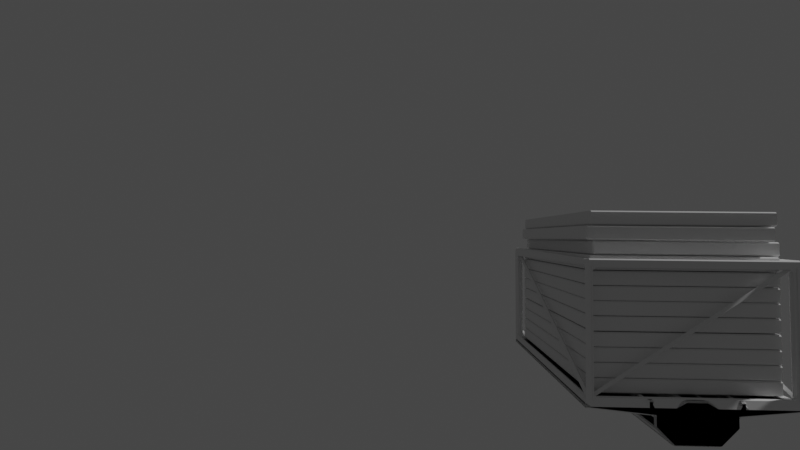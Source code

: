 # Source: untitled.blend  (saved by Blender 2.83.21; exported with 4.5.12 LTS)
import bpy
from mathutils import Matrix  # noqa: F401  (used for matrix-valued properties, if any)

bpy.ops.wm.read_factory_settings(use_empty=True)
scene = bpy.context.scene
scene.name = 'Scene'

# ---- collections
col_collection = bpy.data.collections.new('Collection'); scene.collection.children.link(col_collection)

# ---- materials (node trees are filled in below, after node groups)
mat_material = bpy.data.materials.new('Material')
mat_material.alpha_threshold = 0.0
mat_material.use_transparent_shadow = False
mat_material.line_color = (0.0, 0.0, 0.0, 1.0)

# ---- material node trees
mat_material.use_nodes = True; mat_material.node_tree.nodes.clear()
_N = mat_material.node_tree.nodes; _L = mat_material.node_tree.links
n0 = _N.new('ShaderNodeOutputMaterial'); n0.name = 'Material Output'; n0.location = (300, 300)
n1 = _N.new('ShaderNodeBsdfPrincipled'); n1.name = 'Principled BSDF'; n1.location = (10, 300)
n1.distribution = 'GGX'
n1.subsurface_method = 'BURLEY'
n1.inputs[2].default_value = 0.4
n1.inputs[3].default_value = 1.45
n1.inputs[27].default_value = (0.0, 0.0, 0.0, 1.0)
n1.inputs[28].default_value = 1.0
_L.new(n1.outputs[0], n0.inputs[0])
n0.is_active_output = True

# ---- world
world_world = bpy.data.worlds.new('World'); scene.world = world_world
world_world.use_nodes = True; world_world.node_tree.nodes.clear()
_N = world_world.node_tree.nodes; _L = world_world.node_tree.links
n0 = _N.new('ShaderNodeOutputWorld'); n0.name = 'World Output'; n0.location = (300, 300)
n1 = _N.new('ShaderNodeBackground'); n1.name = 'Background'; n1.location = (10, 300)
n1.inputs[0].default_value = (0.05088, 0.05088, 0.05088, 1.0)
_L.new(n1.outputs[0], n0.inputs[0])
n0.is_active_output = True
world_world.color = (0.05088, 0.05088, 0.05088)
world_world.use_sun_shadow = False
world_world.sun_shadow_jitter_overblur = 0.0

# ---- cameras
cam_camera = bpy.data.cameras.new('Camera')
cam_camera.clip_end = 100.0
cam_camera.lens = 15.1
cam_camera.ortho_scale = 7.314
cam_camera.lens_unit = 'FOV'

# ---- lights
light_light = bpy.data.lights.new('Light', 'POINT')
light_light.transmission_factor = 0.0
light_light.energy = 1000.0
light_light.shadow_soft_size = 0.1
light_light.shadow_maximum_resolution = 0.006
light_light.use_absolute_resolution = True

# ---- meshes
me_cube = bpy.data.meshes.new('Cube')
me_cube.from_pydata([(0.3006, 1.431, 0.1022), (0.3006, -0.3228, 0.1022), (-0.3006, 1.431, 0.1022), (-0.3006, -0.3228, 0.1022), (0.3006, 1.233, 0.1022), (-0.3006, 1.233, 0.1022), (0.3006, 1.377, 0.0306), (-0.3006, -0.3228, 0.0306), (0.3006, -0.3228, 0.0306), (-0.3006, 1.377, 0.0306), (0.3006, 1.186, 0.0306), (-0.3006, 1.186, 0.0306), (-0.7964, -0.3228, 0.07837), (-0.7964, -0.3228, 0.1022), (0.7964, 1.233, 0.1022), (0.7964, -0.3228, 0.1022), (-0.7964, 1.233, 0.1022), (0.7964, -0.3228, 0.07837), (0.7964, 1.186, 0.07837), (-0.7964, 1.186, 0.07837), (0.3006, 1.32, -0.0466), (0.1687, 1.221, -0.1785), (0.1687, -0.3228, -0.1785), (0.3006, -0.3228, -0.0466), (-0.1687, 1.221, -0.1785), (-0.3006, 1.32, -0.0466), (-0.3006, -0.3228, -0.0466), (-0.1687, -0.3228, -0.1785), (-0.3006, 1.135, -0.0466), (-0.1687, 1.049, -0.1785), (0.3006, 1.135, -0.0466), (0.1687, 1.049, -0.1785), (0.3479, 1.233, 0.1022), (0.3479, 1.186, 0.03516), (0.3479, -0.3228, 0.03516), (0.3479, -0.3228, 0.1022), (0.0, -0.3228, 0.1429), (0.0, 1.431, 0.1022), (0.0, 1.233, 0.1429), (0.0, 1.377, 0.0306), (-0.3494, 1.186, 0.0353), (-0.3494, 1.233, 0.1022), (-0.3494, -0.3228, 0.1022), (-0.3494, -0.3228, 0.0353), (0.3006, 1.233, 0.1435), (0.3006, -0.3228, 0.1435), (-0.3006, -0.3228, 0.1435), (-0.3006, 1.233, 0.1435), (0.3479, -0.3228, 0.1435), (-0.3494, 1.233, 0.1435), (0.3479, 1.233, 0.1435), (-0.3494, -0.3228, 0.1435), (-0.1503, -0.3228, 0.1022), (-0.1503, 1.431, 0.1022), (-0.1503, 1.233, 0.1022), (-0.1503, 1.377, 0.0306), (0.1503, 1.431, 0.1022), (0.1503, 1.233, 0.1022), (0.1503, 1.377, 0.0306), (0.1503, -0.3228, 0.1022), (-0.07516, 1.431, 0.1022), (-0.07516, 1.233, 0.1429), (-0.07516, 1.377, 0.0306), (-0.07516, -0.3228, 0.1429), (0.07516, -0.3228, 0.1429), (0.07516, 1.431, 0.1022), (0.07516, 1.233, 0.1429), (0.07516, 1.377, 0.0306)], [], [(54, 5, 3, 52), (11, 5, 2, 9), (30, 10, 8, 23), (58, 56, 0, 6), (6, 0, 4, 10), (33, 32, 14, 18), (53, 2, 5, 54), (24, 21, 31, 29), (20, 6, 10, 30), (28, 11, 9, 25), (26, 7, 11, 28), (29, 31, 22, 27), (18, 14, 15, 17), (12, 13, 16, 19), (34, 33, 18, 17), (32, 35, 15, 14), (41, 40, 19, 16), (42, 41, 16, 13), (40, 43, 12, 19), (29, 27, 26, 28), (31, 21, 20, 30), (24, 29, 28, 25), (22, 31, 30, 23), (24, 25, 9, 55, 62, 39, 67, 58, 6, 20, 21), (35, 34, 17, 15), (43, 42, 13, 12), (42, 3, 46, 51), (8, 10, 33, 34), (10, 4, 32, 33), (65, 37, 38, 66), (62, 60, 37, 39), (66, 38, 36, 64), (1, 59, 64, 36, 63, 52, 3, 42, 43, 7, 26, 27, 22, 23, 8, 34, 35), (11, 7, 43, 40), (41, 42, 51, 49), (5, 11, 40, 41), (44, 45, 48, 50), (46, 47, 49, 51), (32, 4, 44, 50), (5, 41, 49, 47), (35, 32, 50, 48), (3, 5, 47, 46), (1, 35, 48, 45), (4, 1, 45, 44), (9, 2, 53, 55), (60, 53, 54, 61), (61, 54, 52, 63), (4, 57, 59, 1), (0, 56, 57, 4), (67, 65, 56, 58), (38, 61, 63, 36), (37, 60, 61, 38), (55, 53, 60, 62), (39, 37, 65, 67), (57, 66, 64, 59), (56, 65, 66, 57)])
_uv = me_cube.uv_layers.new(name='UVMap')
_uv.uv.foreach_set('vector', [0.8125, 0.5308, 0.875, 0.5308, 0.875, 0.75, 0.8125, 0.75, 0.5612, 0.2192, 0.625, 0.2192, 0.625, 0.25, 0.5612, 0.25, 0.4925, 0.5308, 0.5612, 0.5308, 0.5612, 0.75, 0.4925, 0.75, 0.5612, 0.4375, 0.625, 0.4375, 0.625, 0.5, 0.5612, 0.5, 0.5612, 0.5, 0.625, 0.5, 0.625, 0.5308, 0.5612, 0.5308, 0.5612, 0.5308, 0.625, 0.5308, 0.625, 0.5308, 0.5612, 0.5308, 0.8125, 0.5, 0.875, 0.5, 0.875, 0.5308, 0.8125, 0.5308, 0.1799, 0.5, 0.3201, 0.5, 0.3201, 0.5308, 0.1799, 0.5308, 0.4925, 0.5, 0.5612, 0.5, 0.5612, 0.5308, 0.4925, 0.5308, 0.4925, 0.2192, 0.5612, 0.2192, 0.5612, 0.25, 0.4925, 0.25, 0.4925, 0.0, 0.5612, 0.0, 0.5612, 0.2192, 0.4925, 0.2192, 0.1799, 0.5308, 0.3201, 0.5308, 0.3201, 0.75, 0.1799, 0.75, 0.5612, 0.5308, 0.625, 0.5308, 0.625, 0.75, 0.5612, 0.75, 0.5612, 0.0, 0.625, 0.0, 0.625, 0.2192, 0.5612, 0.2192, 0.5612, 0.75, 0.5612, 0.5308, 0.5612, 0.5308, 0.5612, 0.75, 0.625, 0.5308, 0.625, 0.75, 0.625, 0.75, 0.625, 0.5308, 0.625, 0.2192, 0.5612, 0.2192, 0.5612, 0.2192, 0.625, 0.2192, 0.875, 0.75, 0.875, 0.5308, 0.875, 0.5308, 0.875, 0.75, 0.5612, 0.2192, 0.5612, 0.0, 0.5612, 0.0, 0.5612, 0.2192, 0.1799, 0.5308, 0.1799, 0.75, 0.125, 0.75, 0.125, 0.5308, 0.3201, 0.5308, 0.3201, 0.5, 0.4925, 0.5, 0.4925, 0.5308, 0.1799, 0.5, 0.1799, 0.5308, 0.125, 0.5154, 0.125, 0.5, 0.3201, 0.75, 0.3201, 0.5308, 0.4925, 0.5308, 0.4925, 0.75, 0.375, 0.3049, 0.4925, 0.25, 0.5612, 0.25, 0.5612, 0.3125, 0.5612, 0.3438, 0.5612, 0.375, 0.5612, 0.4063, 0.5612, 0.4375, 0.5612, 0.5, 0.4925, 0.5, 0.375, 0.4451, 0.625, 0.75, 0.5612, 0.75, 0.5612, 0.75, 0.625, 0.75, 0.5612, 1.0, 0.625, 1.0, 0.625, 1.0, 0.5612, 1.0, 0.625, 1.0, 0.625, 1.0, 0.625, 1.0, 0.625, 1.0, 0.5612, 0.75, 0.5612, 0.5308, 0.5612, 0.5308, 0.5612, 0.75, 0.5612, 0.5308, 0.625, 0.5308, 0.625, 0.5308, 0.5612, 0.5308, 0.7188, 0.5, 0.75, 0.5, 0.75, 0.5308, 0.7188, 0.5308, 0.5612, 0.3438, 0.625, 0.3438, 0.625, 0.375, 0.5612, 0.375, 0.7188, 0.5308, 0.75, 0.5308, 0.75, 0.75, 0.7188, 0.75, 0.625, 0.75, 0.625, 0.8125, 0.625, 0.8438, 0.625, 0.875, 0.625, 0.9062, 0.625, 0.9375, 0.625, 1.0, 0.625, 1.0, 0.5612, 1.0, 0.5612, 1.0, 0.4925, 1.0, 0.375, 0.9451, 0.375, 0.8049, 0.4925, 0.75, 0.5612, 0.75, 0.5612, 0.75, 0.625, 0.75, 0.5612, 0.2192, 0.5612, 0.0, 0.5612, 0.0, 0.5612, 0.2192, 0.875, 0.5308, 0.875, 0.75, 0.875, 0.75, 0.875, 0.5308, 0.625, 0.2192, 0.5612, 0.2192, 0.5612, 0.2192, 0.625, 0.2192, 0.625, 0.5308, 0.625, 0.75, 0.625, 0.75, 0.625, 0.5308, 0.875, 0.75, 0.875, 0.5308, 0.875, 0.5308, 0.875, 0.75, 0.625, 0.5308, 0.625, 0.5308, 0.625, 0.5308, 0.625, 0.5308, 0.625, 0.2192, 0.625, 0.2192, 0.625, 0.2192, 0.625, 0.2192, 0.625, 0.75, 0.625, 0.5308, 0.625, 0.5308, 0.625, 0.75, 0.875, 0.75, 0.875, 0.5308, 0.875, 0.5308, 0.875, 0.75, 0.625, 0.75, 0.625, 0.75, 0.625, 0.75, 0.625, 0.75, 0.625, 0.5308, 0.625, 0.75, 0.625, 0.75, 0.625, 0.5308, 0.5612, 0.25, 0.625, 0.25, 0.625, 0.3125, 0.5612, 0.3125, 0.7812, 0.5, 0.8125, 0.5, 0.8125, 0.5308, 0.7812, 0.5308, 0.7812, 0.5308, 0.8125, 0.5308, 0.8125, 0.75, 0.7812, 0.75, 0.625, 0.5308, 0.6875, 0.5308, 0.6875, 0.75, 0.625, 0.75, 0.625, 0.5, 0.6875, 0.5, 0.6875, 0.5308, 0.625, 0.5308, 0.5612, 0.4063, 0.625, 0.4062, 0.625, 0.4375, 0.5612, 0.4375, 0.75, 0.5308, 0.7812, 0.5308, 0.7812, 0.75, 0.75, 0.75, 0.75, 0.5, 0.7812, 0.5, 0.7812, 0.5308, 0.75, 0.5308, 0.5612, 0.3125, 0.625, 0.3125, 0.625, 0.3438, 0.5612, 0.3438, 0.5612, 0.375, 0.625, 0.375, 0.625, 0.4062, 0.5612, 0.4063, 0.6875, 0.5308, 0.7188, 0.5308, 0.7188, 0.75, 0.6875, 0.75, 0.6875, 0.5, 0.7188, 0.5, 0.7188, 0.5308, 0.6875, 0.5308])
me_cube.materials.append(mat_material)
me_cube.use_remesh_preserve_volume = False
me_cube.use_remesh_preserve_attributes = False
me_cube.use_mirror_vertex_groups = False
me_cube.update()
me_cube_001 = bpy.data.meshes.new('Cube.001')
me_cube_001.from_pydata([(0.9587, -0.9587, -0.9587), (1.041, -1.041, -1.041), (0.9587, -0.9587, 0.2992), (1.041, -1.041, 0.3818), (0.9433, 0.9587, -0.9587), (1.041, 1.041, -1.041), (0.9433, 0.9587, 0.2992), (1.041, 1.041, 0.4075), (0.9285, 1.017, -0.8647), (1.001, 0.974, -0.9617), (1.028, 0.9527, 0.3009), (1.001, -0.974, 0.2983), (1.001, -0.974, -0.9617), (0.9285, -1.0, -0.9285), (0.9285, -1.0, 0.269), (0.9285, 0.9285, -1.0), (0.9285, -0.9285, -1.0), (0.9539, 1.017, 0.4075), (0.9285, -0.9285, 0.3405), (0.0, -1.0, 0.269), (0.0, -0.9587, 0.2992), (0.0, -1.041, 0.3818), (0.0, -0.9285, 0.3405), (0.0, 1.0, -0.9285), (0.0, 0.9587, -0.9587), (0.0, 1.041, -1.041), (0.0, 0.9285, -1.0), (0.0, -1.0, -0.9285), (0.0, -0.9587, -0.9587), (0.0, -1.041, -1.041), (0.0, -0.9285, -1.0)], [], [(17, 8, 4, 6), (8, 17, 7, 5), (23, 8, 5, 25), (9, 10, 6, 4), (10, 9, 5, 7), (10, 11, 2, 6), (11, 10, 7, 3), (11, 12, 0, 2), (12, 11, 3, 1), (12, 9, 4, 0), (9, 12, 1, 5), (13, 14, 2, 0), (14, 13, 1, 3), (19, 14, 3, 21), (27, 13, 0, 28), (26, 15, 4, 24), (15, 16, 0, 4), (16, 15, 5, 1), (30, 16, 1, 29), (22, 18, 2, 20), (18, 17, 6, 2), (17, 18, 3, 7), (18, 22, 21, 3), (14, 19, 20, 2), (15, 26, 25, 5), (8, 23, 24, 4), (16, 30, 28, 0), (13, 27, 29, 1), (6, 17, 10)])
_uv = me_cube_001.uv_layers.new(name='UVMap')
_uv.uv.foreach_set('vector', [0.625, 0.5, 0.375, 0.5, 0.375, 0.5, 0.625, 0.5, 0.375, 0.5, 0.625, 0.5, 0.625, 0.5, 0.375, 0.5, 0.375, 0.375, 0.375, 0.5, 0.375, 0.5, 0.375, 0.375, 0.375, 0.5, 0.625, 0.5, 0.625, 0.5, 0.375, 0.5, 0.625, 0.5, 0.375, 0.5, 0.375, 0.5, 0.625, 0.5, 0.625, 0.5, 0.625, 0.75, 0.625, 0.75, 0.625, 0.5, 0.625, 0.75, 0.625, 0.5, 0.625, 0.5, 0.625, 0.75, 0.625, 0.75, 0.375, 0.75, 0.375, 0.75, 0.625, 0.75, 0.375, 0.75, 0.625, 0.75, 0.625, 0.75, 0.375, 0.75, 0.375, 0.75, 0.375, 0.5, 0.375, 0.5, 0.375, 0.75, 0.375, 0.5, 0.375, 0.75, 0.375, 0.75, 0.375, 0.5, 0.375, 0.75, 0.625, 0.75, 0.625, 0.75, 0.375, 0.75, 0.625, 0.75, 0.375, 0.75, 0.375, 0.75, 0.625, 0.75, 0.625, 0.875, 0.625, 0.75, 0.625, 0.75, 0.625, 0.875, 0.375, 0.875, 0.375, 0.75, 0.375, 0.75, 0.375, 0.875, 0.25, 0.5, 0.375, 0.5, 0.375, 0.5, 0.25, 0.5, 0.375, 0.5, 0.375, 0.75, 0.375, 0.75, 0.375, 0.5, 0.375, 0.75, 0.375, 0.5, 0.375, 0.5, 0.375, 0.75, 0.25, 0.75, 0.375, 0.75, 0.375, 0.75, 0.25, 0.75, 0.75, 0.75, 0.625, 0.75, 0.625, 0.75, 0.75, 0.75, 0.625, 0.75, 0.625, 0.5, 0.625, 0.5, 0.625, 0.75, 0.625, 0.5, 0.625, 0.75, 0.625, 0.75, 0.625, 0.5, 0.625, 0.75, 0.75, 0.75, 0.75, 0.75, 0.625, 0.75, 0.625, 0.75, 0.625, 0.875, 0.625, 0.875, 0.625, 0.75, 0.375, 0.5, 0.25, 0.5, 0.25, 0.5, 0.375, 0.5, 0.375, 0.5, 0.375, 0.375, 0.375, 0.375, 0.375, 0.5, 0.375, 0.75, 0.25, 0.75, 0.25, 0.75, 0.375, 0.75, 0.375, 0.75, 0.375, 0.875, 0.375, 0.875, 0.375, 0.75, 0.625, 0.5, 0.625, 0.5, 0.0, 0.0])
me_cube_001.use_remesh_fix_poles = True
me_cube_001.use_remesh_preserve_attributes = False
me_cube_001.use_mirror_vertex_groups = False
me_cube_001.update()
me_plane = bpy.data.meshes.new('Plane')
me_plane.from_pydata([(-1.0, -1.348, 0.0), (1.0, -1.348, 0.0), (-1.0, 1.0, 0.0), (1.0, 1.0, 0.0)], [], [(0, 1, 3, 2)])
_uv = me_plane.uv_layers.new(name='UVMap')
_uv.uv.foreach_set('vector', [0.0, 0.0, 1.0, 0.0, 1.0, 1.0, 0.0, 1.0])
me_plane.use_remesh_fix_poles = True
me_plane.use_remesh_preserve_attributes = False
me_plane.use_mirror_vertex_groups = False
me_plane.update()
me_plane_001 = bpy.data.meshes.new('Plane.001')
me_plane_001.from_pydata([(-1.0, -1.348, 0.0), (1.0, -1.348, 0.0), (-1.0, 1.0, 0.0), (1.0, 1.0, 0.0)], [], [(0, 1, 3, 2)])
_uv = me_plane_001.uv_layers.new(name='UVMap')
_uv.uv.foreach_set('vector', [0.0, 0.0, 1.0, 0.0, 1.0, 1.0, 0.0, 1.0])
me_plane_001.use_remesh_fix_poles = True
me_plane_001.use_remesh_preserve_attributes = False
me_plane_001.use_mirror_vertex_groups = False
me_plane_001.update()
me_plane_002 = bpy.data.meshes.new('Plane.002')
me_plane_002.from_pydata([(-1.0, -1.348, 0.0), (1.0, -1.348, 0.0), (-1.0, 1.0, 0.0), (1.0, 1.0, 0.0)], [], [(0, 1, 3, 2)])
_uv = me_plane_002.uv_layers.new(name='UVMap')
_uv.uv.foreach_set('vector', [0.0, 0.0, 1.0, 0.0, 1.0, 1.0, 0.0, 1.0])
me_plane_002.use_remesh_fix_poles = True
me_plane_002.use_remesh_preserve_attributes = False
me_plane_002.use_mirror_vertex_groups = False
me_plane_002.update()
me_cube_002 = bpy.data.meshes.new('Cube.002')
me_cube_002.from_pydata([(-0.7031, -0.7031, -0.05475), (-0.7031, -0.7031, 0.05475), (-0.7031, 0.7031, -0.05475), (-0.7031, 0.7031, 0.05475), (0.7031, -0.7031, -0.05475), (0.7031, -0.7031, 0.05475), (0.7031, 0.7031, -0.05475), (0.7031, 0.7031, 0.05475)], [], [(0, 1, 3, 2), (2, 3, 7, 6), (6, 7, 5, 4), (4, 5, 1, 0), (2, 6, 4, 0), (7, 3, 1, 5)])
_uv = me_cube_002.uv_layers.new(name='UVMap')
_uv.uv.foreach_set('vector', [0.375, 0.0, 0.625, 0.0, 0.625, 0.25, 0.375, 0.25, 0.375, 0.25, 0.625, 0.25, 0.625, 0.5, 0.375, 0.5, 0.375, 0.5, 0.625, 0.5, 0.625, 0.75, 0.375, 0.75, 0.375, 0.75, 0.625, 0.75, 0.625, 1.0, 0.375, 1.0, 0.125, 0.5, 0.375, 0.5, 0.375, 0.75, 0.125, 0.75, 0.625, 0.5, 0.875, 0.5, 0.875, 0.75, 0.625, 0.75])
me_cube_002.use_remesh_fix_poles = True
me_cube_002.use_remesh_preserve_attributes = False
me_cube_002.use_mirror_vertex_groups = False
me_cube_002.update()
me_cube_003 = bpy.data.meshes.new('Cube.003')
me_cube_003.from_pydata([(-0.7031, -0.7031, -0.05475), (-0.7031, -0.7031, 0.05475), (-0.7031, 0.7031, -0.05475), (-0.7031, 0.7031, 0.05475), (0.7031, -0.7031, -0.05475), (0.7031, -0.7031, 0.05475), (0.7031, 0.7031, -0.05475), (0.7031, 0.7031, 0.05475)], [], [(0, 1, 3, 2), (2, 3, 7, 6), (6, 7, 5, 4), (4, 5, 1, 0), (2, 6, 4, 0), (7, 3, 1, 5)])
_uv = me_cube_003.uv_layers.new(name='UVMap')
_uv.uv.foreach_set('vector', [0.375, 0.0, 0.625, 0.0, 0.625, 0.25, 0.375, 0.25, 0.375, 0.25, 0.625, 0.25, 0.625, 0.5, 0.375, 0.5, 0.375, 0.5, 0.625, 0.5, 0.625, 0.75, 0.375, 0.75, 0.375, 0.75, 0.625, 0.75, 0.625, 1.0, 0.375, 1.0, 0.125, 0.5, 0.375, 0.5, 0.375, 0.75, 0.125, 0.75, 0.625, 0.5, 0.875, 0.5, 0.875, 0.75, 0.625, 0.75])
me_cube_003.use_remesh_fix_poles = True
me_cube_003.use_remesh_preserve_attributes = False
me_cube_003.use_mirror_vertex_groups = False
me_cube_003.update()
me_cube_004 = bpy.data.meshes.new('Cube.004')
me_cube_004.from_pydata([(-0.7031, -0.7031, -0.05475), (-0.7031, -0.7031, 0.05475), (-0.7031, 0.7031, -0.05475), (-0.7031, 0.7031, 0.05475), (0.7031, -0.7031, -0.05475), (0.7031, -0.7031, 0.05475), (0.7031, 0.7031, -0.05475), (0.7031, 0.7031, 0.05475)], [], [(0, 1, 3, 2), (2, 3, 7, 6), (6, 7, 5, 4), (4, 5, 1, 0), (2, 6, 4, 0), (7, 3, 1, 5)])
_uv = me_cube_004.uv_layers.new(name='UVMap')
_uv.uv.foreach_set('vector', [0.375, 0.0, 0.625, 0.0, 0.625, 0.25, 0.375, 0.25, 0.375, 0.25, 0.625, 0.25, 0.625, 0.5, 0.375, 0.5, 0.375, 0.5, 0.625, 0.5, 0.625, 0.75, 0.375, 0.75, 0.375, 0.75, 0.625, 0.75, 0.625, 1.0, 0.375, 1.0, 0.125, 0.5, 0.375, 0.5, 0.375, 0.75, 0.125, 0.75, 0.625, 0.5, 0.875, 0.5, 0.875, 0.75, 0.625, 0.75])
me_cube_004.use_remesh_fix_poles = True
me_cube_004.use_remesh_preserve_attributes = False
me_cube_004.use_mirror_vertex_groups = False
me_cube_004.update()
me_cube_005 = bpy.data.meshes.new('Cube.005')
me_cube_005.from_pydata([(-0.7031, -0.7031, -0.05475), (-0.7031, -0.7031, 0.05475), (-0.7031, 0.7031, -0.05475), (-0.7031, 0.7031, 0.05475), (0.7031, -0.7031, -0.05475), (0.7031, -0.7031, 0.05475), (0.7031, 0.7031, -0.05475), (0.7031, 0.7031, 0.05475)], [], [(0, 1, 3, 2), (2, 3, 7, 6), (6, 7, 5, 4), (4, 5, 1, 0), (2, 6, 4, 0), (7, 3, 1, 5)])
_uv = me_cube_005.uv_layers.new(name='UVMap')
_uv.uv.foreach_set('vector', [0.375, 0.0, 0.625, 0.0, 0.625, 0.25, 0.375, 0.25, 0.375, 0.25, 0.625, 0.25, 0.625, 0.5, 0.375, 0.5, 0.375, 0.5, 0.625, 0.5, 0.625, 0.75, 0.375, 0.75, 0.375, 0.75, 0.625, 0.75, 0.625, 1.0, 0.375, 1.0, 0.125, 0.5, 0.375, 0.5, 0.375, 0.75, 0.125, 0.75, 0.625, 0.5, 0.875, 0.5, 0.875, 0.75, 0.625, 0.75])
me_cube_005.use_remesh_fix_poles = True
me_cube_005.use_remesh_preserve_attributes = False
me_cube_005.use_mirror_vertex_groups = False
me_cube_005.update()
me_cube_006 = bpy.data.meshes.new('Cube.006')
me_cube_006.from_pydata([(-0.7031, -0.7031, -0.05475), (-0.7031, -0.7031, 0.05475), (-0.7031, 0.7031, -0.05475), (-0.7031, 0.7031, 0.05475), (0.7031, -0.7031, -0.05475), (0.7031, -0.7031, 0.05475), (0.7031, 0.7031, -0.05475), (0.7031, 0.7031, 0.05475)], [], [(0, 1, 3, 2), (2, 3, 7, 6), (6, 7, 5, 4), (4, 5, 1, 0), (2, 6, 4, 0), (7, 3, 1, 5)])
_uv = me_cube_006.uv_layers.new(name='UVMap')
_uv.uv.foreach_set('vector', [0.375, 0.0, 0.625, 0.0, 0.625, 0.25, 0.375, 0.25, 0.375, 0.25, 0.625, 0.25, 0.625, 0.5, 0.375, 0.5, 0.375, 0.5, 0.625, 0.5, 0.625, 0.75, 0.375, 0.75, 0.375, 0.75, 0.625, 0.75, 0.625, 1.0, 0.375, 1.0, 0.125, 0.5, 0.375, 0.5, 0.375, 0.75, 0.125, 0.75, 0.625, 0.5, 0.875, 0.5, 0.875, 0.75, 0.625, 0.75])
me_cube_006.use_remesh_fix_poles = True
me_cube_006.use_remesh_preserve_attributes = False
me_cube_006.use_mirror_vertex_groups = False
me_cube_006.update()
me_cube_007 = bpy.data.meshes.new('Cube.007')
me_cube_007.from_pydata([(-0.7031, -0.7031, -0.05475), (-0.7031, -0.7031, 0.05475), (-0.7031, 0.7031, -0.05475), (-0.7031, 0.7031, 0.05475), (0.7031, -0.7031, -0.05475), (0.7031, -0.7031, 0.05475), (0.7031, 0.7031, -0.05475), (0.7031, 0.7031, 0.05475)], [], [(0, 1, 3, 2), (2, 3, 7, 6), (6, 7, 5, 4), (4, 5, 1, 0), (2, 6, 4, 0), (7, 3, 1, 5)])
_uv = me_cube_007.uv_layers.new(name='UVMap')
_uv.uv.foreach_set('vector', [0.375, 0.0, 0.625, 0.0, 0.625, 0.25, 0.375, 0.25, 0.375, 0.25, 0.625, 0.25, 0.625, 0.5, 0.375, 0.5, 0.375, 0.5, 0.625, 0.5, 0.625, 0.75, 0.375, 0.75, 0.375, 0.75, 0.625, 0.75, 0.625, 1.0, 0.375, 1.0, 0.125, 0.5, 0.375, 0.5, 0.375, 0.75, 0.125, 0.75, 0.625, 0.5, 0.875, 0.5, 0.875, 0.75, 0.625, 0.75])
me_cube_007.use_remesh_fix_poles = True
me_cube_007.use_remesh_preserve_attributes = False
me_cube_007.use_mirror_vertex_groups = False
me_cube_007.update()
me_cube_008 = bpy.data.meshes.new('Cube.008')
me_cube_008.from_pydata([(-0.7031, -0.7031, -0.05475), (-0.7031, -0.7031, 0.05475), (-0.7031, 0.7031, -0.05475), (-0.7031, 0.7031, 0.05475), (0.7031, -0.7031, -0.05475), (0.7031, -0.7031, 0.05475), (0.7031, 0.7031, -0.05475), (0.7031, 0.7031, 0.05475)], [], [(0, 1, 3, 2), (2, 3, 7, 6), (6, 7, 5, 4), (4, 5, 1, 0), (2, 6, 4, 0), (7, 3, 1, 5)])
_uv = me_cube_008.uv_layers.new(name='UVMap')
_uv.uv.foreach_set('vector', [0.375, 0.0, 0.625, 0.0, 0.625, 0.25, 0.375, 0.25, 0.375, 0.25, 0.625, 0.25, 0.625, 0.5, 0.375, 0.5, 0.375, 0.5, 0.625, 0.5, 0.625, 0.75, 0.375, 0.75, 0.375, 0.75, 0.625, 0.75, 0.625, 1.0, 0.375, 1.0, 0.125, 0.5, 0.375, 0.5, 0.375, 0.75, 0.125, 0.75, 0.625, 0.5, 0.875, 0.5, 0.875, 0.75, 0.625, 0.75])
me_cube_008.use_remesh_fix_poles = True
me_cube_008.use_remesh_preserve_attributes = False
me_cube_008.use_mirror_vertex_groups = False
me_cube_008.update()
me_cube_009 = bpy.data.meshes.new('Cube.009')
me_cube_009.from_pydata([(-0.7031, -0.7031, -0.05475), (-0.7031, -0.7031, 0.05475), (-0.7031, 0.7031, -0.05475), (-0.7031, 0.7031, 0.05475), (0.7031, -0.7031, -0.05475), (0.7031, -0.7031, 0.05475), (0.7031, 0.7031, -0.05475), (0.7031, 0.7031, 0.05475)], [], [(0, 1, 3, 2), (2, 3, 7, 6), (6, 7, 5, 4), (4, 5, 1, 0), (2, 6, 4, 0), (7, 3, 1, 5)])
_uv = me_cube_009.uv_layers.new(name='UVMap')
_uv.uv.foreach_set('vector', [0.375, 0.0, 0.625, 0.0, 0.625, 0.25, 0.375, 0.25, 0.375, 0.25, 0.625, 0.25, 0.625, 0.5, 0.375, 0.5, 0.375, 0.5, 0.625, 0.5, 0.625, 0.75, 0.375, 0.75, 0.375, 0.75, 0.625, 0.75, 0.625, 1.0, 0.375, 1.0, 0.125, 0.5, 0.375, 0.5, 0.375, 0.75, 0.125, 0.75, 0.625, 0.5, 0.875, 0.5, 0.875, 0.75, 0.625, 0.75])
me_cube_009.use_remesh_fix_poles = True
me_cube_009.use_remesh_preserve_attributes = False
me_cube_009.use_mirror_vertex_groups = False
me_cube_009.update()
me_cube_010 = bpy.data.meshes.new('Cube.010')
me_cube_010.from_pydata([(-0.7031, -0.7031, -0.05475), (-0.7031, -0.7031, 0.05475), (-0.7031, 0.7031, -0.05475), (-0.7031, 0.7031, 0.05475), (0.7031, -0.7031, -0.05475), (0.7031, -0.7031, 0.05475), (0.7031, 0.7031, -0.05475), (0.7031, 0.7031, 0.05475)], [], [(0, 1, 3, 2), (2, 3, 7, 6), (6, 7, 5, 4), (4, 5, 1, 0), (2, 6, 4, 0), (7, 3, 1, 5)])
_uv = me_cube_010.uv_layers.new(name='UVMap')
_uv.uv.foreach_set('vector', [0.375, 0.0, 0.625, 0.0, 0.625, 0.25, 0.375, 0.25, 0.375, 0.25, 0.625, 0.25, 0.625, 0.5, 0.375, 0.5, 0.375, 0.5, 0.625, 0.5, 0.625, 0.75, 0.375, 0.75, 0.375, 0.75, 0.625, 0.75, 0.625, 1.0, 0.375, 1.0, 0.125, 0.5, 0.375, 0.5, 0.375, 0.75, 0.125, 0.75, 0.625, 0.5, 0.875, 0.5, 0.875, 0.75, 0.625, 0.75])
me_cube_010.use_remesh_fix_poles = True
me_cube_010.use_remesh_preserve_attributes = False
me_cube_010.use_mirror_vertex_groups = False
me_cube_010.update()
me_cube_011 = bpy.data.meshes.new('Cube.011')
me_cube_011.from_pydata([(-0.7031, -0.7031, -0.05475), (-0.7031, -0.7031, 0.05475), (-0.7031, 0.7031, -0.05475), (-0.7031, 0.7031, 0.05475), (0.7031, -0.7031, -0.05475), (0.7031, -0.7031, 0.05475), (0.7031, 0.7031, -0.05475), (0.7031, 0.7031, 0.05475)], [], [(0, 1, 3, 2), (2, 3, 7, 6), (6, 7, 5, 4), (4, 5, 1, 0), (2, 6, 4, 0), (7, 3, 1, 5)])
_uv = me_cube_011.uv_layers.new(name='UVMap')
_uv.uv.foreach_set('vector', [0.375, 0.0, 0.625, 0.0, 0.625, 0.25, 0.375, 0.25, 0.375, 0.25, 0.625, 0.25, 0.625, 0.5, 0.375, 0.5, 0.375, 0.5, 0.625, 0.5, 0.625, 0.75, 0.375, 0.75, 0.375, 0.75, 0.625, 0.75, 0.625, 1.0, 0.375, 1.0, 0.125, 0.5, 0.375, 0.5, 0.375, 0.75, 0.125, 0.75, 0.625, 0.5, 0.875, 0.5, 0.875, 0.75, 0.625, 0.75])
me_cube_011.use_remesh_fix_poles = True
me_cube_011.use_remesh_preserve_attributes = False
me_cube_011.use_mirror_vertex_groups = False
me_cube_011.update()
me_cube_012 = bpy.data.meshes.new('Cube.012')
me_cube_012.from_pydata([(-0.7031, -0.7031, -0.05475), (-0.7031, -0.7031, 0.05475), (-0.7031, 0.7031, -0.05475), (-0.7031, 0.7031, 0.05475), (0.7031, -0.7031, -0.05475), (0.7031, -0.7031, 0.05475), (0.7031, 0.7031, -0.05475), (0.7031, 0.7031, 0.05475)], [], [(0, 1, 3, 2), (2, 3, 7, 6), (6, 7, 5, 4), (4, 5, 1, 0), (2, 6, 4, 0), (7, 3, 1, 5)])
_uv = me_cube_012.uv_layers.new(name='UVMap')
_uv.uv.foreach_set('vector', [0.375, 0.0, 0.625, 0.0, 0.625, 0.25, 0.375, 0.25, 0.375, 0.25, 0.625, 0.25, 0.625, 0.5, 0.375, 0.5, 0.375, 0.5, 0.625, 0.5, 0.625, 0.75, 0.375, 0.75, 0.375, 0.75, 0.625, 0.75, 0.625, 1.0, 0.375, 1.0, 0.125, 0.5, 0.375, 0.5, 0.375, 0.75, 0.125, 0.75, 0.625, 0.5, 0.875, 0.5, 0.875, 0.75, 0.625, 0.75])
me_cube_012.use_remesh_fix_poles = True
me_cube_012.use_remesh_preserve_attributes = False
me_cube_012.use_mirror_vertex_groups = False
me_cube_012.update()
me_cube_013 = bpy.data.meshes.new('Cube.013')
me_cube_013.from_pydata([(-0.7031, -0.7031, -0.05475), (-0.7031, -0.7031, 0.05475), (-0.7031, 0.7031, -0.05475), (-0.7031, 0.7031, 0.05475), (0.7031, -0.7031, -0.05475), (0.7031, -0.7031, 0.05475), (0.7031, 0.7031, -0.05475), (0.7031, 0.7031, 0.05475)], [], [(0, 1, 3, 2), (2, 3, 7, 6), (6, 7, 5, 4), (4, 5, 1, 0), (2, 6, 4, 0), (7, 3, 1, 5)])
_uv = me_cube_013.uv_layers.new(name='UVMap')
_uv.uv.foreach_set('vector', [0.375, 0.0, 0.625, 0.0, 0.625, 0.25, 0.375, 0.25, 0.375, 0.25, 0.625, 0.25, 0.625, 0.5, 0.375, 0.5, 0.375, 0.5, 0.625, 0.5, 0.625, 0.75, 0.375, 0.75, 0.375, 0.75, 0.625, 0.75, 0.625, 1.0, 0.375, 1.0, 0.125, 0.5, 0.375, 0.5, 0.375, 0.75, 0.125, 0.75, 0.625, 0.5, 0.875, 0.5, 0.875, 0.75, 0.625, 0.75])
me_cube_013.use_remesh_fix_poles = True
me_cube_013.use_remesh_preserve_attributes = False
me_cube_013.use_mirror_vertex_groups = False
me_cube_013.update()

# ---- objects
ob_cube = bpy.data.objects.new('Cube', me_cube)
ob_light = bpy.data.objects.new('Light', light_light)
ob_camera = bpy.data.objects.new('Camera', cam_camera)
ob_cube_001 = bpy.data.objects.new('Cube.001', me_cube_001)
ob_plane = bpy.data.objects.new('Plane', me_plane)
ob_plane_001 = bpy.data.objects.new('Plane.001', me_plane_001)
ob_plane_002 = bpy.data.objects.new('Plane.002', me_plane_002)
ob_cube_002 = bpy.data.objects.new('Cube.002', me_cube_002)
ob_cube_003 = bpy.data.objects.new('Cube.003', me_cube_003)
ob_cube_004 = bpy.data.objects.new('Cube.004', me_cube_004)
ob_cube_005 = bpy.data.objects.new('Cube.005', me_cube_005)
ob_cube_006 = bpy.data.objects.new('Cube.006', me_cube_006)
ob_cube_007 = bpy.data.objects.new('Cube.007', me_cube_007)
ob_cube_008 = bpy.data.objects.new('Cube.008', me_cube_008)
ob_cube_009 = bpy.data.objects.new('Cube.009', me_cube_009)
ob_cube_010 = bpy.data.objects.new('Cube.010', me_cube_010)
ob_cube_011 = bpy.data.objects.new('Cube.011', me_cube_011)
ob_cube_012 = bpy.data.objects.new('Cube.012', me_cube_012)
ob_cube_013 = bpy.data.objects.new('Cube.013', me_cube_013)

# ---- transforms, parenting, visibility, modifiers, constraints
ob_cube.location = (-0.6066, 0.3038, 0.5938)
ob_cube.scale = (0.5797, 0.5797, 0.5797)
ob_cube.lock_rotations_4d = False
ob_cube.empty_display_type = 'ARROWS'
ob_cube.lineart.crease_threshold = 0.0
_m = ob_cube.modifiers.new('Bevel', 'BEVEL')
_m.width = 0.04
_m.width_pct = 0.04
_m.limit_method = 'NONE'
_m = ob_cube.modifiers.new('Mirror', 'MIRROR')
ob_light.location = (4.076, 1.005, 5.904)
ob_light.rotation_euler = (0.6503, 0.05522, 1.866)
ob_light.lock_rotations_4d = False
ob_light.empty_display_type = 'ARROWS'
ob_light.color = (0.0, 0.0, 0.0, 0.0)
ob_light.lineart.crease_threshold = 0.0
ob_camera.location = (-1.813, -1.315, 1.342)
ob_camera.rotation_euler = (1.606, -0.01051, 0.01939)
ob_camera.lock_rotations_4d = False
ob_camera.empty_display_type = 'ARROWS'
ob_camera.color = (0.0, 0.0, 0.0, 0.0)
ob_camera.display_type = 'WIRE'
ob_camera.lineart.crease_threshold = 0.0
ob_cube_001.location = (-0.6066, 0.5706, 1.095)
ob_cube_001.scale = (0.4391, 0.4391, 0.4391)
ob_cube_001.lineart.crease_threshold = 0.0
_m = ob_cube_001.modifiers.new('Bevel', 'BEVEL')
_m.width = 0.84
_m.width_pct = 0.84
_m.limit_method = 'NONE'
_m = ob_cube_001.modifiers.new('Mirror', 'MIRROR')
ob_plane.location = (-0.1709, 0.6334, 0.9519)
ob_plane.rotation_euler = (-0.0, 1.571, 0.0)
ob_plane.scale = (0.2911, 0.3792, 0.3792)
ob_plane.lineart.crease_threshold = 0.0
_m = ob_plane.modifiers.new('Triangulate', 'TRIANGULATE')
_m = ob_plane.modifiers.new('Wireframe', 'WIREFRAME')
_m.thickness = 0.061
_m = ob_plane.modifiers.new('Solidify', 'SOLIDIFY')
ob_plane_001.location = (-1.037, 0.6334, 0.9519)
ob_plane_001.rotation_euler = (-0.0, 1.571, 0.0)
ob_plane_001.scale = (0.2911, 0.3792, 0.3792)
ob_plane_001.lineart.crease_threshold = 0.0
_m = ob_plane_001.modifiers.new('Triangulate', 'TRIANGULATE')
_m = ob_plane_001.modifiers.new('Wireframe', 'WIREFRAME')
_m.thickness = 0.061
_m = ob_plane_001.modifiers.new('Solidify', 'SOLIDIFY')
ob_plane_002.location = (-0.5477, 0.141, 0.9504)
ob_plane_002.rotation_euler = (1.571, 1.571, 0.0)
ob_plane_002.scale = (0.2791, 0.3635, 0.3635)
ob_plane_002.lineart.crease_threshold = 0.0
_m = ob_plane_002.modifiers.new('Triangulate', 'TRIANGULATE')
_m = ob_plane_002.modifiers.new('Wireframe', 'WIREFRAME')
_m.thickness = 0.061
_m = ob_plane_002.modifiers.new('Solidify', 'SOLIDIFY')
ob_cube_002.location = (-0.6054, 0.576, 0.7098)
ob_cube_002.scale = (0.5797, 0.5797, 0.5797)
ob_cube_002.lineart.crease_threshold = 0.0
_m = ob_cube_002.modifiers.new('Bevel', 'BEVEL')
_m.width = 0.01
_m.width_pct = 0.01
_m.limit_method = 'NONE'
ob_cube_003.location = (-0.6054, 0.576, 0.7755)
ob_cube_003.scale = (0.5797, 0.5797, 0.5797)
ob_cube_003.lineart.crease_threshold = 0.0
_m = ob_cube_003.modifiers.new('Bevel', 'BEVEL')
_m.width = 0.01
_m.width_pct = 0.01
_m.limit_method = 'NONE'
ob_cube_004.location = (-0.6054, 0.576, 0.8412)
ob_cube_004.scale = (0.5797, 0.5797, 0.5797)
ob_cube_004.lineart.crease_threshold = 0.0
_m = ob_cube_004.modifiers.new('Bevel', 'BEVEL')
_m.width = 0.01
_m.width_pct = 0.01
_m.limit_method = 'NONE'
ob_cube_005.location = (-0.6054, 0.576, 0.9068)
ob_cube_005.scale = (0.5797, 0.5797, 0.5797)
ob_cube_005.lineart.crease_threshold = 0.0
_m = ob_cube_005.modifiers.new('Bevel', 'BEVEL')
_m.width = 0.01
_m.width_pct = 0.01
_m.limit_method = 'NONE'
ob_cube_006.location = (-0.6054, 0.576, 0.9749)
ob_cube_006.scale = (0.5797, 0.5797, 0.5797)
ob_cube_006.lineart.crease_threshold = 0.0
_m = ob_cube_006.modifiers.new('Bevel', 'BEVEL')
_m.width = 0.01
_m.width_pct = 0.01
_m.limit_method = 'NONE'
ob_cube_007.location = (-0.6054, 0.576, 1.041)
ob_cube_007.scale = (0.5797, 0.5797, 0.5797)
ob_cube_007.lineart.crease_threshold = 0.0
_m = ob_cube_007.modifiers.new('Bevel', 'BEVEL')
_m.width = 0.01
_m.width_pct = 0.01
_m.limit_method = 'NONE'
ob_cube_008.location = (-0.6054, 0.576, 1.106)
ob_cube_008.scale = (0.5797, 0.5797, 0.5797)
ob_cube_008.lineart.crease_threshold = 0.0
_m = ob_cube_008.modifiers.new('Bevel', 'BEVEL')
_m.width = 0.01
_m.width_pct = 0.01
_m.limit_method = 'NONE'
ob_cube_009.location = (-0.6054, 0.576, 1.172)
ob_cube_009.scale = (0.5797, 0.5797, 0.5797)
ob_cube_009.lineart.crease_threshold = 0.0
_m = ob_cube_009.modifiers.new('Bevel', 'BEVEL')
_m.width = 0.01
_m.width_pct = 0.01
_m.limit_method = 'NONE'
ob_cube_010.location = (-0.6054, 0.576, 1.239)
ob_cube_010.scale = (0.5797, 0.5797, 0.5797)
ob_cube_010.lineart.crease_threshold = 0.0
_m = ob_cube_010.modifiers.new('Bevel', 'BEVEL')
_m.width = 0.01
_m.width_pct = 0.01
_m.limit_method = 'NONE'
ob_cube_011.location = (-0.5806, 0.5971, 1.304)
ob_cube_011.scale = (0.5797, 0.5797, 0.5797)
ob_cube_011.lineart.crease_threshold = 0.0
_m = ob_cube_011.modifiers.new('Bevel', 'BEVEL')
_m.width = 0.01
_m.width_pct = 0.01
_m.limit_method = 'NONE'
ob_cube_012.location = (-0.6178, 0.5773, 1.37)
ob_cube_012.scale = (0.5797, 0.5797, 0.5797)
ob_cube_012.lineart.crease_threshold = 0.0
_m = ob_cube_012.modifiers.new('Bevel', 'BEVEL')
_m.width = 0.01
_m.width_pct = 0.01
_m.limit_method = 'NONE'
ob_cube_013.location = (-0.5955, 0.5896, 1.436)
ob_cube_013.scale = (0.5797, 0.5797, 0.5797)
ob_cube_013.lineart.crease_threshold = 0.0
_m = ob_cube_013.modifiers.new('Bevel', 'BEVEL')
_m.width = 0.01
_m.width_pct = 0.01
_m.limit_method = 'NONE'

# ---- collection membership
col_collection.objects.link(ob_cube)
col_collection.objects.link(ob_light)
col_collection.objects.link(ob_camera)
col_collection.objects.link(ob_cube_001)
col_collection.objects.link(ob_plane)
col_collection.objects.link(ob_plane_001)
col_collection.objects.link(ob_plane_002)
col_collection.objects.link(ob_cube_002)
col_collection.objects.link(ob_cube_003)
col_collection.objects.link(ob_cube_004)
col_collection.objects.link(ob_cube_005)
col_collection.objects.link(ob_cube_006)
col_collection.objects.link(ob_cube_007)
col_collection.objects.link(ob_cube_008)
col_collection.objects.link(ob_cube_009)
col_collection.objects.link(ob_cube_010)
col_collection.objects.link(ob_cube_011)
col_collection.objects.link(ob_cube_012)
col_collection.objects.link(ob_cube_013)

# ---- scene / render settings (as saved in the file)
scene.camera = ob_camera
scene.frame_start = 1; scene.frame_end = 250; scene.frame_set(2)
scene.render.engine = 'BLENDER_EEVEE_NEXT'
scene.cycles.use_denoising = False
scene.cycles.samples = 128
scene.cycles.sampling_pattern = 'TABULATED_SOBOL'
scene.cycles.use_adaptive_sampling = False
scene.cycles.use_light_tree = False
scene.view_settings.view_transform = 'Filmic'
bpy.context.view_layer.update()

